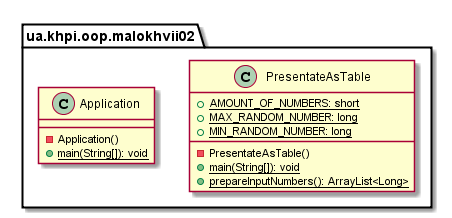

The diagram above was rendered by PlantUML. Its source (embedded in the PNG):
@startuml

    namespace ua.khpi.oop.malokhvii02 {

        class PresentateAsTable {
            {static} +AMOUNT_OF_NUMBERS: short
            {static} +MAX_RANDOM_NUMBER: long
            {static} +MIN_RANDOM_NUMBER: long
            -PresentateAsTable()
            {static} +main(String[]): void
            {static} +prepareInputNumbers(): ArrayList<Long>
        }

        class Application {
            -Application()
            {static} +main(String[]): void
        }

    }

@enduml